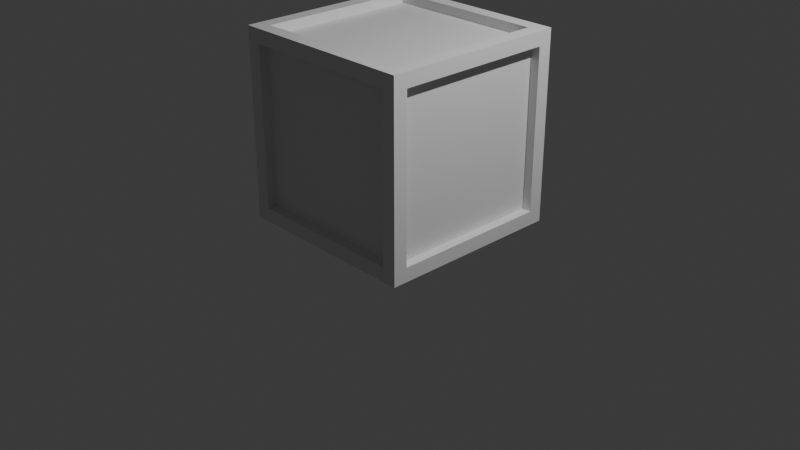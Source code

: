 # Source: Crate.blend  (saved by Blender 4.5.87; exported with 4.5.12 LTS)
import bpy
from mathutils import Matrix  # noqa: F401  (used for matrix-valued properties, if any)

bpy.ops.wm.read_factory_settings(use_empty=True)
scene = bpy.context.scene
scene.name = 'Scene'

# ---- collections
col_collection = bpy.data.collections.new('Collection'); scene.collection.children.link(col_collection)
col_objects = bpy.data.collections.new('Objects'); scene.collection.children.link(col_objects)

# ---- materials (node trees are filled in below, after node groups)
mat_material = bpy.data.materials.new('Material')
mat_material.alpha_threshold = 0.0
mat_material.roughness = 0.5
mat_material.line_color = (0.0, 0.0, 0.0, 1.0)

# ---- material node trees
mat_material.use_nodes = True; mat_material.node_tree.nodes.clear()
_N = mat_material.node_tree.nodes; _L = mat_material.node_tree.links
n0 = _N.new('ShaderNodeOutputMaterial'); n0.name = 'Material Output'; n0.location = (200, 100)
n1 = _N.new('ShaderNodeBsdfPrincipled'); n1.name = 'Principled BSDF'; n1.location = (-200, 100)
n1.inputs[3].default_value = 1.45
_L.new(n1.outputs[0], n0.inputs[0])
n0.is_active_output = True

# ---- world
world_world = bpy.data.worlds.new('World'); scene.world = world_world
world_world.use_nodes = True; world_world.node_tree.nodes.clear()
_N = world_world.node_tree.nodes; _L = world_world.node_tree.links
n0 = _N.new('ShaderNodeOutputWorld'); n0.name = 'World Output'; n0.location = (200, 100)
n1 = _N.new('ShaderNodeBackground'); n1.name = 'Background'; n1.location = (-200, 100)
n1.inputs[0].default_value = (0.05088, 0.05088, 0.05088, 1.0)
_L.new(n1.outputs[0], n0.inputs[0])
n0.is_active_output = True
world_world.color = (0.05088, 0.05088, 0.05088)
world_world.sun_shadow_jitter_overblur = 0.0

# ---- cameras
cam_camera = bpy.data.cameras.new('Camera')
cam_camera.clip_end = 100.0
cam_camera.ortho_scale = 7.314

# ---- lights
light_light = bpy.data.lights.new('Light', 'POINT')
light_light.energy = 1000.0
light_light.shadow_soft_size = 0.1

# ---- meshes
me_cube = bpy.data.meshes.new('Cube')
me_cube.from_pydata([(0.85, 1.0, 0.85), (0.85, 1.0, -0.85), (1.0, -0.85, 0.85), (1.0, -0.85, -0.85), (-1.0, 0.85, 0.85), (-1.0, 0.85, -0.85), (-1.0, -0.85, 0.85), (-1.0, -0.85, -0.85), (-0.85, 1.0, -0.85), (-0.85, -1.0, -0.85), (-0.85, -1.0, 0.85), (-0.85, 1.0, 0.85), (-0.9, 0.85, -0.85), (-0.9, -0.85, -0.85), (-0.9, -0.85, 0.85), (-0.9, 0.85, 0.85), (1.0, 0.85, -0.85), (-0.85, 0.85, -1.0), (1.0, 0.85, 0.85), (-0.85, 0.85, 1.0), (0.85, 0.85, 1.0), (0.85, 0.85, -1.0), (0.85, -1.0, 0.85), (0.85, -1.0, -0.85), (-0.85, -0.85, -1.0), (-0.85, -0.85, 1.0), (0.85, -0.85, 1.0), (0.85, -0.85, -1.0), (1.0, -1.0, 1.0), (-1.0, -1.0, 1.0), (1.0, 1.0, 1.0), (-1.0, 1.0, 1.0), (-1.0, 1.0, -1.0), (-1.0, -1.0, -1.0), (1.0, 1.0, -1.0), (1.0, -1.0, -1.0), (-0.85, 0.85, -0.9), (-0.85, -0.85, -0.9), (0.85, 0.85, -0.9), (0.85, -0.85, -0.9), (-0.85, -0.9, -0.85), (-0.85, -0.9, 0.85), (0.85, -0.9, 0.85), (0.85, -0.9, -0.85), (0.9, 0.85, 0.85), (0.9, 0.85, -0.85), (0.9, -0.85, 0.85), (0.9, -0.85, -0.85), (0.85, 0.9, -0.85), (-0.85, 0.9, -0.85), (0.85, 0.9, 0.85), (-0.85, 0.9, 0.85), (0.85, -0.85, 0.9), (-0.85, -0.85, 0.9), (0.85, 0.85, 0.9), (-0.85, 0.85, 0.9)], [], [(20, 19, 55, 54), (22, 10, 41, 42), (6, 4, 15, 14), (27, 24, 37, 39), (2, 3, 47, 46), (11, 0, 50, 51), (7, 5, 32, 33), (6, 7, 33, 29), (5, 4, 31, 32), (4, 6, 29, 31), (13, 14, 15, 12), (7, 6, 14, 13), (4, 5, 12, 15), (5, 7, 13, 12), (8, 1, 34, 32), (1, 0, 30, 34), (11, 8, 32, 31), (0, 11, 31, 30), (18, 16, 34, 30), (3, 2, 28, 35), (2, 18, 30, 28), (16, 3, 35, 34), (9, 10, 29, 33), (22, 23, 35, 28), (10, 22, 28, 29), (23, 9, 33, 35), (26, 25, 29, 28), (20, 26, 28, 30), (25, 19, 31, 29), (19, 20, 30, 31), (17, 24, 33, 32), (21, 17, 32, 34), (24, 27, 35, 33), (27, 21, 34, 35), (36, 38, 39, 37), (24, 17, 36, 37), (21, 27, 39, 38), (17, 21, 38, 36), (43, 42, 41, 40), (10, 9, 40, 41), (9, 23, 43, 40), (23, 22, 42, 43), (45, 44, 46, 47), (18, 2, 46, 44), (16, 18, 44, 45), (3, 16, 45, 47), (49, 51, 50, 48), (0, 1, 48, 50), (8, 11, 51, 49), (1, 8, 49, 48), (54, 55, 53, 52), (26, 20, 54, 52), (19, 25, 53, 55), (25, 26, 52, 53)])
_uv = me_cube.uv_layers.new(name='UVMap')
_uv.uv.foreach_set('vector', [0.6438, 0.5188, 0.8563, 0.5188, 0.8563, 0.5188, 0.6438, 0.5188, 0.6063, 0.7688, 0.6063, 0.9813, 0.6063, 0.9813, 0.6063, 0.7688, 0.6063, 0.01875, 0.6063, 0.2313, 0.6063, 0.2313, 0.6063, 0.01875, 0.3563, 0.7313, 0.1438, 0.7313, 0.1438, 0.7313, 0.3563, 0.7313, 0.6063, 0.7313, 0.3938, 0.7313, 0.3938, 0.7313, 0.6063, 0.7313, 0.6063, 0.2688, 0.6063, 0.4813, 0.6063, 0.4813, 0.6063, 0.2688, 0.3938, 0.01875, 0.3938, 0.2313, 0.375, 0.25, 0.375, 0.0, 0.6063, 0.01875, 0.3938, 0.01875, 0.375, 0.0, 0.625, 0.0, 0.3938, 0.2313, 0.6063, 0.2313, 0.625, 0.25, 0.375, 0.25, 0.6063, 0.2313, 0.6063, 0.01875, 0.625, 0.0, 0.625, 0.25, 0.3938, 0.01875, 0.6063, 0.01875, 0.6063, 0.2313, 0.3938, 0.2313, 0.3938, 0.01875, 0.6063, 0.01875, 0.6063, 0.01875, 0.3938, 0.01875, 0.6063, 0.2313, 0.3938, 0.2313, 0.3938, 0.2313, 0.6063, 0.2313, 0.3938, 0.2313, 0.3938, 0.01875, 0.3938, 0.01875, 0.3938, 0.2313, 0.3938, 0.2688, 0.3938, 0.4813, 0.375, 0.5, 0.375, 0.25, 0.3938, 0.4813, 0.6063, 0.4813, 0.625, 0.5, 0.375, 0.5, 0.6063, 0.2688, 0.3938, 0.2688, 0.375, 0.25, 0.625, 0.25, 0.6063, 0.4813, 0.6063, 0.2688, 0.625, 0.25, 0.625, 0.5, 0.6063, 0.5188, 0.3938, 0.5188, 0.375, 0.5, 0.625, 0.5, 0.3938, 0.7313, 0.6063, 0.7313, 0.625, 0.75, 0.375, 0.75, 0.6063, 0.7313, 0.6063, 0.5188, 0.625, 0.5, 0.625, 0.75, 0.3938, 0.5188, 0.3938, 0.7313, 0.375, 0.75, 0.375, 0.5, 0.3938, 0.9813, 0.6063, 0.9813, 0.625, 1.0, 0.375, 1.0, 0.6063, 0.7688, 0.3938, 0.7688, 0.375, 0.75, 0.625, 0.75, 0.6063, 0.9813, 0.6063, 0.7688, 0.625, 0.75, 0.625, 1.0, 0.3938, 0.7688, 0.3938, 0.9813, 0.375, 1.0, 0.375, 0.75, 0.6438, 0.7313, 0.8563, 0.7313, 0.875, 0.75, 0.625, 0.75, 0.6438, 0.5188, 0.6438, 0.7313, 0.625, 0.75, 0.625, 0.5, 0.8563, 0.7313, 0.8563, 0.5188, 0.875, 0.5, 0.875, 0.75, 0.8563, 0.5188, 0.6438, 0.5188, 0.625, 0.5, 0.875, 0.5, 0.1437, 0.5188, 0.1438, 0.7313, 0.125, 0.75, 0.125, 0.5, 0.3563, 0.5188, 0.1437, 0.5188, 0.125, 0.5, 0.375, 0.5, 0.1438, 0.7313, 0.3563, 0.7313, 0.375, 0.75, 0.125, 0.75, 0.3563, 0.7313, 0.3563, 0.5188, 0.375, 0.5, 0.375, 0.75, 0.1437, 0.5188, 0.3563, 0.5188, 0.3563, 0.7313, 0.1438, 0.7313, 0.1438, 0.7313, 0.1437, 0.5188, 0.1437, 0.5188, 0.1438, 0.7313, 0.3563, 0.5188, 0.3563, 0.7313, 0.3563, 0.7313, 0.3563, 0.5188, 0.1437, 0.5188, 0.3563, 0.5188, 0.3563, 0.5188, 0.1437, 0.5188, 0.3938, 0.7688, 0.6063, 0.7688, 0.6063, 0.9813, 0.3938, 0.9813, 0.6063, 0.9813, 0.3938, 0.9813, 0.3938, 0.9813, 0.6063, 0.9813, 0.3938, 0.9813, 0.3938, 0.7688, 0.3938, 0.7688, 0.3938, 0.9813, 0.3938, 0.7688, 0.6063, 0.7688, 0.6063, 0.7688, 0.3938, 0.7688, 0.3938, 0.5188, 0.6063, 0.5188, 0.6063, 0.7313, 0.3938, 0.7313, 0.6063, 0.5188, 0.6063, 0.7313, 0.6063, 0.7313, 0.6063, 0.5188, 0.3938, 0.5188, 0.6063, 0.5188, 0.6063, 0.5188, 0.3938, 0.5188, 0.3938, 0.7313, 0.3938, 0.5188, 0.3938, 0.5188, 0.3938, 0.7313, 0.3938, 0.2688, 0.6063, 0.2688, 0.6063, 0.4813, 0.3938, 0.4813, 0.6063, 0.4813, 0.3938, 0.4813, 0.3938, 0.4813, 0.6063, 0.4813, 0.3938, 0.2688, 0.6063, 0.2688, 0.6063, 0.2688, 0.3938, 0.2688, 0.3938, 0.4813, 0.3938, 0.2688, 0.3938, 0.2688, 0.3938, 0.4813, 0.6438, 0.5188, 0.8563, 0.5188, 0.8563, 0.7313, 0.6438, 0.7313, 0.6438, 0.7313, 0.6438, 0.5188, 0.6438, 0.5188, 0.6438, 0.7313, 0.8563, 0.5188, 0.8563, 0.7313, 0.8563, 0.7313, 0.8563, 0.5188, 0.8563, 0.7313, 0.6438, 0.7313, 0.6438, 0.7313, 0.8563, 0.7313])
me_cube.materials.append(mat_material)
me_cube.use_mirror_vertex_groups = False
me_cube.update()

# ---- objects
ob_light = bpy.data.objects.new('Light', light_light)
ob_camera = bpy.data.objects.new('Camera', cam_camera)
ob_crate = bpy.data.objects.new('Crate', me_cube)

# ---- transforms, parenting, visibility, modifiers, constraints
ob_light.location = (4.076, 1.005, 5.904)
ob_light.rotation_euler = (0.6503, 0.05522, 1.866)
ob_light.lock_rotations_4d = False
ob_light.empty_display_type = 'ARROWS'
ob_light.color = (0.0, 0.0, 0.0, 0.0)
ob_light.lineart.crease_threshold = 0.0
ob_camera.location = (7.359, -6.926, 4.958)
ob_camera.rotation_euler = (1.109, 0.0, 0.8149)
ob_camera.lock_rotations_4d = False
ob_camera.empty_display_type = 'ARROWS'
ob_camera.color = (0.0, 0.0, 0.0, 0.0)
ob_camera.display_type = 'WIRE'
ob_camera.lineart.crease_threshold = 0.0
ob_crate.location = (0.0, 0.0, 1.0)
ob_crate.lock_rotations_4d = False
ob_crate.empty_display_type = 'ARROWS'
ob_crate.lineart.crease_threshold = 0.0

# ---- collection membership
col_collection.objects.link(ob_light)
col_collection.objects.link(ob_camera)
col_objects.objects.link(ob_crate)

# ---- scene / render settings (as saved in the file)
scene.camera = ob_camera
scene.frame_start = 1; scene.frame_end = 250; scene.frame_set(1)
scene.render.engine = 'BLENDER_EEVEE_NEXT'
bpy.context.view_layer.update()
